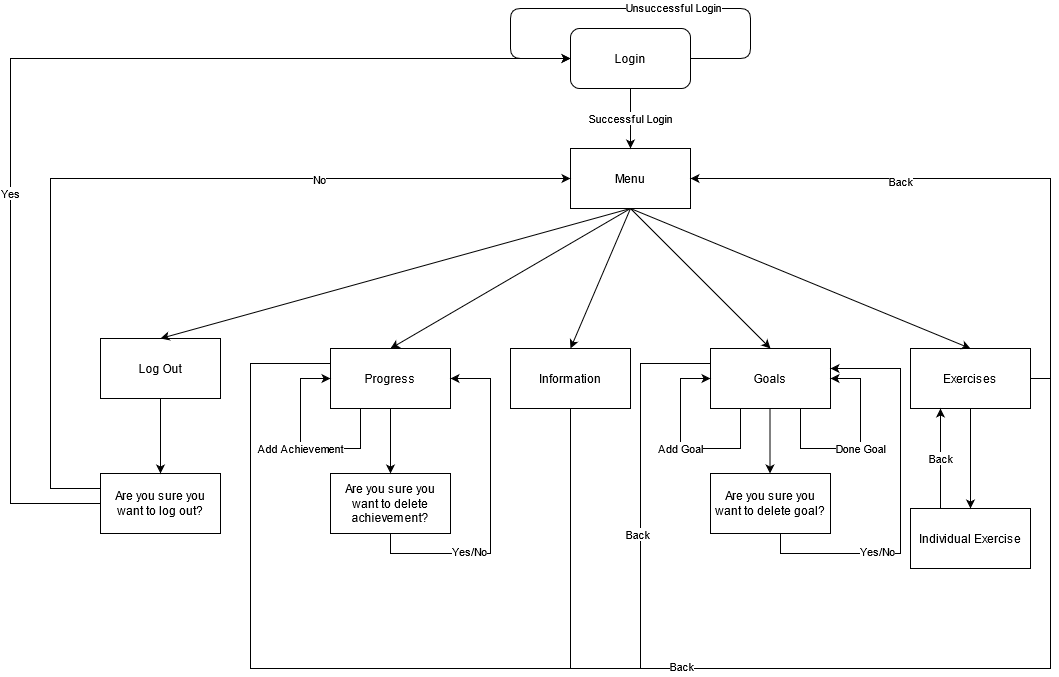

The diagram above was exported from draw.io. Its source (the exported page's mxGraphModel, read from the mxfile embedded in the PNG):
<mxGraphModel dx="2249" dy="781" grid="1" gridSize="10" guides="1" tooltips="1" connect="1" arrows="1" fold="1" page="1" pageScale="1" pageWidth="827" pageHeight="1169" math="0" shadow="0">
  <root>
    <mxCell id="WIyWlLk6GJQsqaUBKTNV-0" />
    <mxCell id="WIyWlLk6GJQsqaUBKTNV-1" parent="WIyWlLk6GJQsqaUBKTNV-0" />
    <mxCell id="6RbyzWSd0QbSri3YI-JV-1" value="&lt;div&gt;Menu&lt;/div&gt;" style="rounded=0;whiteSpace=wrap;html=1;" vertex="1" parent="WIyWlLk6GJQsqaUBKTNV-1">
      <mxGeometry x="320" y="200" width="120" height="60" as="geometry" />
    </mxCell>
    <mxCell id="6RbyzWSd0QbSri3YI-JV-2" value="&lt;div&gt;Information&lt;/div&gt;" style="rounded=0;whiteSpace=wrap;html=1;" vertex="1" parent="WIyWlLk6GJQsqaUBKTNV-1">
      <mxGeometry x="260" y="400" width="120" height="60" as="geometry" />
    </mxCell>
    <mxCell id="6RbyzWSd0QbSri3YI-JV-3" value="&lt;div&gt;Goals&lt;/div&gt;" style="rounded=0;whiteSpace=wrap;html=1;" vertex="1" parent="WIyWlLk6GJQsqaUBKTNV-1">
      <mxGeometry x="460" y="400" width="120" height="60" as="geometry" />
    </mxCell>
    <mxCell id="6RbyzWSd0QbSri3YI-JV-4" value="Log Out" style="rounded=0;whiteSpace=wrap;html=1;" vertex="1" parent="WIyWlLk6GJQsqaUBKTNV-1">
      <mxGeometry x="-150" y="390" width="120" height="60" as="geometry" />
    </mxCell>
    <mxCell id="6RbyzWSd0QbSri3YI-JV-5" value="Exercises" style="rounded=0;whiteSpace=wrap;html=1;" vertex="1" parent="WIyWlLk6GJQsqaUBKTNV-1">
      <mxGeometry x="660" y="400" width="120" height="60" as="geometry" />
    </mxCell>
    <mxCell id="6RbyzWSd0QbSri3YI-JV-28" style="edgeStyle=orthogonalEdgeStyle;rounded=0;orthogonalLoop=1;jettySize=auto;html=1;exitX=0;exitY=0.25;exitDx=0;exitDy=0;entryX=1;entryY=0.5;entryDx=0;entryDy=0;" edge="1" parent="WIyWlLk6GJQsqaUBKTNV-1" source="6RbyzWSd0QbSri3YI-JV-6" target="6RbyzWSd0QbSri3YI-JV-1">
      <mxGeometry relative="1" as="geometry">
        <Array as="points">
          <mxPoint y="415" />
          <mxPoint y="720" />
          <mxPoint x="800" y="720" />
          <mxPoint x="800" y="230" />
        </Array>
      </mxGeometry>
    </mxCell>
    <mxCell id="6RbyzWSd0QbSri3YI-JV-29" value="Back" style="edgeLabel;html=1;align=center;verticalAlign=middle;resizable=0;points=[];" vertex="1" connectable="0" parent="6RbyzWSd0QbSri3YI-JV-28">
      <mxGeometry x="-0.199" y="3" relative="1" as="geometry">
        <mxPoint as="offset" />
      </mxGeometry>
    </mxCell>
    <mxCell id="6RbyzWSd0QbSri3YI-JV-32" value="Back" style="edgeLabel;html=1;align=center;verticalAlign=middle;resizable=0;points=[];" vertex="1" connectable="0" parent="6RbyzWSd0QbSri3YI-JV-28">
      <mxGeometry x="0.7946" y="2" relative="1" as="geometry">
        <mxPoint as="offset" />
      </mxGeometry>
    </mxCell>
    <mxCell id="6RbyzWSd0QbSri3YI-JV-6" value="Progress" style="rounded=0;whiteSpace=wrap;html=1;" vertex="1" parent="WIyWlLk6GJQsqaUBKTNV-1">
      <mxGeometry x="80" y="400" width="120" height="60" as="geometry" />
    </mxCell>
    <mxCell id="6RbyzWSd0QbSri3YI-JV-7" value="Successful Login" style="endArrow=classic;html=1;exitX=0.5;exitY=1;exitDx=0;exitDy=0;entryX=0.5;entryY=0;entryDx=0;entryDy=0;" edge="1" parent="WIyWlLk6GJQsqaUBKTNV-1" target="6RbyzWSd0QbSri3YI-JV-1">
      <mxGeometry width="50" height="50" relative="1" as="geometry">
        <mxPoint x="380" y="140" as="sourcePoint" />
        <mxPoint x="470" y="190" as="targetPoint" />
      </mxGeometry>
    </mxCell>
    <mxCell id="6RbyzWSd0QbSri3YI-JV-8" value="" style="endArrow=classic;html=1;exitX=1;exitY=0.5;exitDx=0;exitDy=0;entryX=0;entryY=0.5;entryDx=0;entryDy=0;" edge="1" parent="WIyWlLk6GJQsqaUBKTNV-1">
      <mxGeometry width="50" height="50" relative="1" as="geometry">
        <mxPoint x="440" y="110" as="sourcePoint" />
        <mxPoint x="320" y="110" as="targetPoint" />
        <Array as="points">
          <mxPoint x="470" y="110" />
          <mxPoint x="500" y="110" />
          <mxPoint x="500" y="60" />
          <mxPoint x="260" y="60" />
          <mxPoint x="260" y="110" />
        </Array>
      </mxGeometry>
    </mxCell>
    <mxCell id="6RbyzWSd0QbSri3YI-JV-9" value="Unsuccessful Login" style="edgeLabel;html=1;align=center;verticalAlign=middle;resizable=0;points=[];" vertex="1" connectable="0" parent="6RbyzWSd0QbSri3YI-JV-8">
      <mxGeometry x="-0.1826" y="-2" relative="1" as="geometry">
        <mxPoint as="offset" />
      </mxGeometry>
    </mxCell>
    <mxCell id="6RbyzWSd0QbSri3YI-JV-10" value="" style="endArrow=classic;html=1;exitX=0.5;exitY=1;exitDx=0;exitDy=0;entryX=0.5;entryY=0;entryDx=0;entryDy=0;" edge="1" parent="WIyWlLk6GJQsqaUBKTNV-1" source="6RbyzWSd0QbSri3YI-JV-1" target="6RbyzWSd0QbSri3YI-JV-4">
      <mxGeometry width="50" height="50" relative="1" as="geometry">
        <mxPoint x="550" y="290" as="sourcePoint" />
        <mxPoint x="600" y="240" as="targetPoint" />
      </mxGeometry>
    </mxCell>
    <mxCell id="6RbyzWSd0QbSri3YI-JV-11" value="Are you sure you want to log out?" style="rounded=0;whiteSpace=wrap;html=1;" vertex="1" parent="WIyWlLk6GJQsqaUBKTNV-1">
      <mxGeometry x="-150" y="525" width="120" height="60" as="geometry" />
    </mxCell>
    <mxCell id="6RbyzWSd0QbSri3YI-JV-12" value="" style="endArrow=classic;html=1;exitX=0.5;exitY=1;exitDx=0;exitDy=0;entryX=0.5;entryY=0;entryDx=0;entryDy=0;" edge="1" parent="WIyWlLk6GJQsqaUBKTNV-1" source="6RbyzWSd0QbSri3YI-JV-1" target="6RbyzWSd0QbSri3YI-JV-6">
      <mxGeometry width="50" height="50" relative="1" as="geometry">
        <mxPoint x="580" y="340" as="sourcePoint" />
        <mxPoint x="630" y="290" as="targetPoint" />
      </mxGeometry>
    </mxCell>
    <mxCell id="6RbyzWSd0QbSri3YI-JV-13" value="" style="endArrow=classic;html=1;exitX=0.5;exitY=1;exitDx=0;exitDy=0;entryX=0.5;entryY=0;entryDx=0;entryDy=0;" edge="1" parent="WIyWlLk6GJQsqaUBKTNV-1" source="6RbyzWSd0QbSri3YI-JV-1" target="6RbyzWSd0QbSri3YI-JV-2">
      <mxGeometry width="50" height="50" relative="1" as="geometry">
        <mxPoint x="560" y="340" as="sourcePoint" />
        <mxPoint x="610" y="290" as="targetPoint" />
      </mxGeometry>
    </mxCell>
    <mxCell id="6RbyzWSd0QbSri3YI-JV-14" value="" style="endArrow=classic;html=1;exitX=0.5;exitY=1;exitDx=0;exitDy=0;entryX=0.5;entryY=0;entryDx=0;entryDy=0;" edge="1" parent="WIyWlLk6GJQsqaUBKTNV-1" source="6RbyzWSd0QbSri3YI-JV-1" target="6RbyzWSd0QbSri3YI-JV-3">
      <mxGeometry width="50" height="50" relative="1" as="geometry">
        <mxPoint x="640" y="330" as="sourcePoint" />
        <mxPoint x="690" y="280" as="targetPoint" />
      </mxGeometry>
    </mxCell>
    <mxCell id="6RbyzWSd0QbSri3YI-JV-15" value="" style="endArrow=classic;html=1;exitX=0.5;exitY=1;exitDx=0;exitDy=0;entryX=0.5;entryY=0;entryDx=0;entryDy=0;" edge="1" parent="WIyWlLk6GJQsqaUBKTNV-1" source="6RbyzWSd0QbSri3YI-JV-1" target="6RbyzWSd0QbSri3YI-JV-5">
      <mxGeometry width="50" height="50" relative="1" as="geometry">
        <mxPoint x="600" y="370" as="sourcePoint" />
        <mxPoint x="650" y="320" as="targetPoint" />
      </mxGeometry>
    </mxCell>
    <mxCell id="6RbyzWSd0QbSri3YI-JV-16" value="" style="endArrow=classic;html=1;exitX=0.5;exitY=1;exitDx=0;exitDy=0;entryX=0.5;entryY=0;entryDx=0;entryDy=0;" edge="1" parent="WIyWlLk6GJQsqaUBKTNV-1" source="6RbyzWSd0QbSri3YI-JV-4" target="6RbyzWSd0QbSri3YI-JV-11">
      <mxGeometry width="50" height="50" relative="1" as="geometry">
        <mxPoint x="200" y="550" as="sourcePoint" />
        <mxPoint x="250" y="500" as="targetPoint" />
      </mxGeometry>
    </mxCell>
    <mxCell id="6RbyzWSd0QbSri3YI-JV-17" value="" style="endArrow=classic;html=1;exitX=0;exitY=0.5;exitDx=0;exitDy=0;entryX=0;entryY=0.5;entryDx=0;entryDy=0;rounded=0;" edge="1" parent="WIyWlLk6GJQsqaUBKTNV-1" source="6RbyzWSd0QbSri3YI-JV-11">
      <mxGeometry width="50" height="50" relative="1" as="geometry">
        <mxPoint x="120" y="680" as="sourcePoint" />
        <mxPoint x="320" y="110" as="targetPoint" />
        <Array as="points">
          <mxPoint x="-240" y="555" />
          <mxPoint x="-240" y="340" />
          <mxPoint x="-240" y="110" />
          <mxPoint x="-10" y="110" />
        </Array>
      </mxGeometry>
    </mxCell>
    <mxCell id="6RbyzWSd0QbSri3YI-JV-18" value="Yes" style="edgeLabel;html=1;align=center;verticalAlign=middle;resizable=0;points=[];" vertex="1" connectable="0" parent="6RbyzWSd0QbSri3YI-JV-17">
      <mxGeometry x="-0.2683" y="1" relative="1" as="geometry">
        <mxPoint as="offset" />
      </mxGeometry>
    </mxCell>
    <mxCell id="6RbyzWSd0QbSri3YI-JV-19" value="" style="endArrow=classic;html=1;exitX=0;exitY=0.25;exitDx=0;exitDy=0;entryX=0;entryY=0.5;entryDx=0;entryDy=0;rounded=0;" edge="1" parent="WIyWlLk6GJQsqaUBKTNV-1" source="6RbyzWSd0QbSri3YI-JV-11" target="6RbyzWSd0QbSri3YI-JV-1">
      <mxGeometry width="50" height="50" relative="1" as="geometry">
        <mxPoint x="20" y="520" as="sourcePoint" />
        <mxPoint x="70" y="470" as="targetPoint" />
        <Array as="points">
          <mxPoint x="-200" y="540" />
          <mxPoint x="-200" y="380" />
          <mxPoint x="-200" y="230" />
        </Array>
      </mxGeometry>
    </mxCell>
    <mxCell id="6RbyzWSd0QbSri3YI-JV-20" value="No" style="edgeLabel;html=1;align=center;verticalAlign=middle;resizable=0;points=[];" vertex="1" connectable="0" parent="6RbyzWSd0QbSri3YI-JV-19">
      <mxGeometry x="0.4262" relative="1" as="geometry">
        <mxPoint as="offset" />
      </mxGeometry>
    </mxCell>
    <mxCell id="6RbyzWSd0QbSri3YI-JV-21" value="Add Achievement" style="endArrow=classic;html=1;exitX=0.25;exitY=1;exitDx=0;exitDy=0;entryX=0;entryY=0.5;entryDx=0;entryDy=0;rounded=0;" edge="1" parent="WIyWlLk6GJQsqaUBKTNV-1" source="6RbyzWSd0QbSri3YI-JV-6" target="6RbyzWSd0QbSri3YI-JV-6">
      <mxGeometry width="50" height="50" relative="1" as="geometry">
        <mxPoint x="100" y="560" as="sourcePoint" />
        <mxPoint x="150" y="510" as="targetPoint" />
        <Array as="points">
          <mxPoint x="110" y="500" />
          <mxPoint x="50" y="500" />
          <mxPoint x="50" y="430" />
        </Array>
      </mxGeometry>
    </mxCell>
    <mxCell id="6RbyzWSd0QbSri3YI-JV-26" style="edgeStyle=orthogonalEdgeStyle;rounded=0;orthogonalLoop=1;jettySize=auto;html=1;exitX=0.5;exitY=1;exitDx=0;exitDy=0;entryX=1;entryY=0.5;entryDx=0;entryDy=0;" edge="1" parent="WIyWlLk6GJQsqaUBKTNV-1" source="6RbyzWSd0QbSri3YI-JV-22" target="6RbyzWSd0QbSri3YI-JV-6">
      <mxGeometry relative="1" as="geometry">
        <mxPoint x="240" y="440" as="targetPoint" />
        <Array as="points">
          <mxPoint x="140" y="605" />
          <mxPoint x="240" y="605" />
          <mxPoint x="240" y="430" />
        </Array>
      </mxGeometry>
    </mxCell>
    <mxCell id="6RbyzWSd0QbSri3YI-JV-27" value="Yes/No" style="edgeLabel;html=1;align=center;verticalAlign=middle;resizable=0;points=[];" vertex="1" connectable="0" parent="6RbyzWSd0QbSri3YI-JV-26">
      <mxGeometry x="-0.4149" y="3" relative="1" as="geometry">
        <mxPoint as="offset" />
      </mxGeometry>
    </mxCell>
    <mxCell id="6RbyzWSd0QbSri3YI-JV-22" value="Are you sure you want to delete achievement?" style="rounded=0;whiteSpace=wrap;html=1;" vertex="1" parent="WIyWlLk6GJQsqaUBKTNV-1">
      <mxGeometry x="80" y="525" width="120" height="60" as="geometry" />
    </mxCell>
    <mxCell id="6RbyzWSd0QbSri3YI-JV-23" value="" style="endArrow=classic;html=1;exitX=0.5;exitY=1;exitDx=0;exitDy=0;entryX=0.5;entryY=0;entryDx=0;entryDy=0;" edge="1" parent="WIyWlLk6GJQsqaUBKTNV-1" source="6RbyzWSd0QbSri3YI-JV-6" target="6RbyzWSd0QbSri3YI-JV-22">
      <mxGeometry width="50" height="50" relative="1" as="geometry">
        <mxPoint x="310" y="580" as="sourcePoint" />
        <mxPoint x="360" y="530" as="targetPoint" />
      </mxGeometry>
    </mxCell>
    <mxCell id="6RbyzWSd0QbSri3YI-JV-31" value="" style="endArrow=none;html=1;exitX=0.5;exitY=1;exitDx=0;exitDy=0;" edge="1" parent="WIyWlLk6GJQsqaUBKTNV-1" source="6RbyzWSd0QbSri3YI-JV-2">
      <mxGeometry width="50" height="50" relative="1" as="geometry">
        <mxPoint x="390" y="620" as="sourcePoint" />
        <mxPoint x="320" y="720" as="targetPoint" />
      </mxGeometry>
    </mxCell>
    <mxCell id="6RbyzWSd0QbSri3YI-JV-34" value="Add Goal" style="endArrow=classic;html=1;exitX=0.25;exitY=1;exitDx=0;exitDy=0;entryX=0;entryY=0.5;entryDx=0;entryDy=0;rounded=0;" edge="1" parent="WIyWlLk6GJQsqaUBKTNV-1">
      <mxGeometry width="50" height="50" relative="1" as="geometry">
        <mxPoint x="490" y="460" as="sourcePoint" />
        <mxPoint x="460" y="430" as="targetPoint" />
        <Array as="points">
          <mxPoint x="490" y="500" />
          <mxPoint x="430" y="500" />
          <mxPoint x="430" y="430" />
        </Array>
      </mxGeometry>
    </mxCell>
    <mxCell id="6RbyzWSd0QbSri3YI-JV-35" value="Individual Exercise" style="rounded=0;whiteSpace=wrap;html=1;" vertex="1" parent="WIyWlLk6GJQsqaUBKTNV-1">
      <mxGeometry x="660" y="560" width="120" height="60" as="geometry" />
    </mxCell>
    <mxCell id="6RbyzWSd0QbSri3YI-JV-37" value="Login" style="rounded=1;whiteSpace=wrap;html=1;" vertex="1" parent="WIyWlLk6GJQsqaUBKTNV-1">
      <mxGeometry x="320" y="80" width="120" height="60" as="geometry" />
    </mxCell>
    <mxCell id="6RbyzWSd0QbSri3YI-JV-38" value="" style="endArrow=classic;html=1;exitX=0.5;exitY=1;exitDx=0;exitDy=0;entryX=0.5;entryY=0;entryDx=0;entryDy=0;" edge="1" parent="WIyWlLk6GJQsqaUBKTNV-1" source="6RbyzWSd0QbSri3YI-JV-5" target="6RbyzWSd0QbSri3YI-JV-35">
      <mxGeometry width="50" height="50" relative="1" as="geometry">
        <mxPoint x="700" y="690" as="sourcePoint" />
        <mxPoint x="750" y="640" as="targetPoint" />
      </mxGeometry>
    </mxCell>
    <mxCell id="6RbyzWSd0QbSri3YI-JV-39" value="" style="endArrow=none;html=1;exitX=1;exitY=0.5;exitDx=0;exitDy=0;" edge="1" parent="WIyWlLk6GJQsqaUBKTNV-1" source="6RbyzWSd0QbSri3YI-JV-5">
      <mxGeometry width="50" height="50" relative="1" as="geometry">
        <mxPoint x="800" y="490" as="sourcePoint" />
        <mxPoint x="800" y="430" as="targetPoint" />
      </mxGeometry>
    </mxCell>
    <mxCell id="6RbyzWSd0QbSri3YI-JV-40" value="Back" style="endArrow=classic;html=1;entryX=0.25;entryY=1;entryDx=0;entryDy=0;exitX=0.25;exitY=0;exitDx=0;exitDy=0;" edge="1" parent="WIyWlLk6GJQsqaUBKTNV-1" source="6RbyzWSd0QbSri3YI-JV-35" target="6RbyzWSd0QbSri3YI-JV-5">
      <mxGeometry width="50" height="50" relative="1" as="geometry">
        <mxPoint x="620" y="560" as="sourcePoint" />
        <mxPoint x="670" y="510" as="targetPoint" />
      </mxGeometry>
    </mxCell>
    <mxCell id="6RbyzWSd0QbSri3YI-JV-43" value="Done Goal" style="endArrow=classic;html=1;entryX=1;entryY=0.5;entryDx=0;entryDy=0;exitX=0.75;exitY=1;exitDx=0;exitDy=0;rounded=0;" edge="1" parent="WIyWlLk6GJQsqaUBKTNV-1" source="6RbyzWSd0QbSri3YI-JV-3" target="6RbyzWSd0QbSri3YI-JV-3">
      <mxGeometry width="50" height="50" relative="1" as="geometry">
        <mxPoint x="540" y="560" as="sourcePoint" />
        <mxPoint x="590" y="510" as="targetPoint" />
        <Array as="points">
          <mxPoint x="550" y="500" />
          <mxPoint x="610" y="500" />
          <mxPoint x="610" y="430" />
        </Array>
      </mxGeometry>
    </mxCell>
    <mxCell id="6RbyzWSd0QbSri3YI-JV-46" value="Are you sure you want to delete goal?" style="rounded=0;whiteSpace=wrap;html=1;" vertex="1" parent="WIyWlLk6GJQsqaUBKTNV-1">
      <mxGeometry x="460" y="525" width="120" height="60" as="geometry" />
    </mxCell>
    <mxCell id="6RbyzWSd0QbSri3YI-JV-47" value="" style="endArrow=classic;html=1;exitX=0.5;exitY=1;exitDx=0;exitDy=0;entryX=0.5;entryY=0;entryDx=0;entryDy=0;" edge="1" parent="WIyWlLk6GJQsqaUBKTNV-1">
      <mxGeometry width="50" height="50" relative="1" as="geometry">
        <mxPoint x="519.5" y="460" as="sourcePoint" />
        <mxPoint x="519.5" y="525" as="targetPoint" />
      </mxGeometry>
    </mxCell>
    <mxCell id="6RbyzWSd0QbSri3YI-JV-48" style="edgeStyle=orthogonalEdgeStyle;rounded=0;orthogonalLoop=1;jettySize=auto;html=1;exitX=0.5;exitY=1;exitDx=0;exitDy=0;" edge="1" parent="WIyWlLk6GJQsqaUBKTNV-1">
      <mxGeometry relative="1" as="geometry">
        <mxPoint x="580" y="420" as="targetPoint" />
        <mxPoint x="530" y="585" as="sourcePoint" />
        <Array as="points">
          <mxPoint x="530" y="605" />
          <mxPoint x="650" y="605" />
          <mxPoint x="650" y="420" />
        </Array>
      </mxGeometry>
    </mxCell>
    <mxCell id="6RbyzWSd0QbSri3YI-JV-49" value="Yes/No" style="edgeLabel;html=1;align=center;verticalAlign=middle;resizable=0;points=[];" vertex="1" connectable="0" parent="6RbyzWSd0QbSri3YI-JV-48">
      <mxGeometry x="-0.4149" y="3" relative="1" as="geometry">
        <mxPoint as="offset" />
      </mxGeometry>
    </mxCell>
    <mxCell id="6RbyzWSd0QbSri3YI-JV-51" value="" style="endArrow=none;html=1;entryX=0;entryY=0.25;entryDx=0;entryDy=0;rounded=0;" edge="1" parent="WIyWlLk6GJQsqaUBKTNV-1" target="6RbyzWSd0QbSri3YI-JV-3">
      <mxGeometry width="50" height="50" relative="1" as="geometry">
        <mxPoint x="390" y="720" as="sourcePoint" />
        <mxPoint x="440" y="360" as="targetPoint" />
        <Array as="points">
          <mxPoint x="390" y="415" />
        </Array>
      </mxGeometry>
    </mxCell>
    <mxCell id="6RbyzWSd0QbSri3YI-JV-52" value="Back" style="edgeLabel;html=1;align=center;verticalAlign=middle;resizable=0;points=[];" vertex="1" connectable="0" parent="6RbyzWSd0QbSri3YI-JV-51">
      <mxGeometry x="-0.28" y="4" relative="1" as="geometry">
        <mxPoint as="offset" />
      </mxGeometry>
    </mxCell>
  </root>
</mxGraphModel>